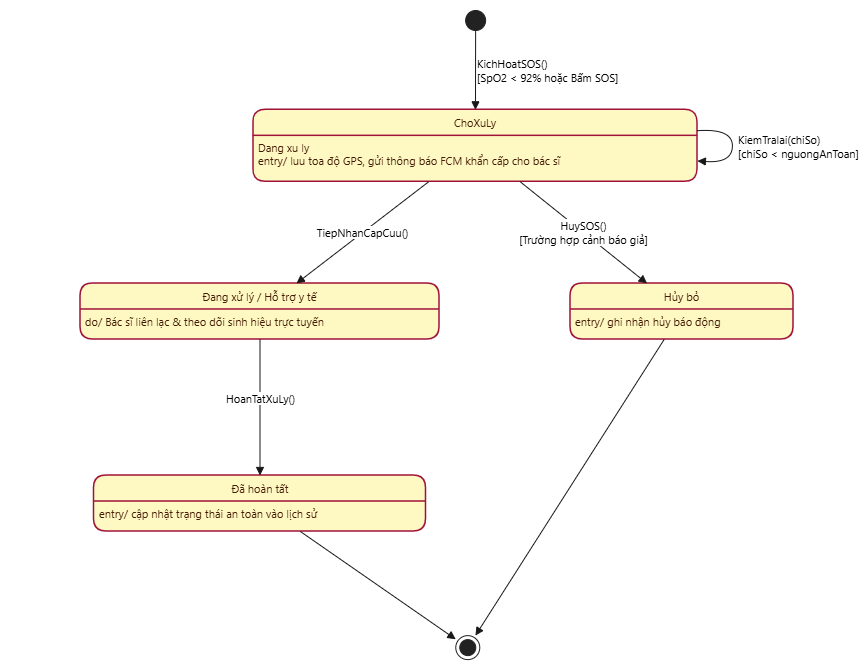

The diagram above was exported from draw.io. Its source (the exported page's mxGraphModel, read from the mxfile embedded in the PNG):
<mxGraphModel dx="1493" dy="826" grid="1" gridSize="10" guides="1" tooltips="1" connect="1" arrows="1" fold="1" page="1" pageScale="1" pageWidth="827" pageHeight="1169" math="0" shadow="0">
  <root>
    <mxCell id="0" />
    <mxCell id="1" parent="0" />
    <UserObject label="" plantUmlData="{&#10;  &quot;data&quot;: &quot;@startuml\nskinparam defaultFontName \&quot;Segoe UI\&quot;\nskinparam defaultFontSize 11\n\nskinparam state {\n  BackgroundColor #FEF9C3\n  BorderColor #9F1239\n  FontColor #451A03\n  BorderThickness 1.5\n}\n\nleft to right direction\n\n[*] --&gt; ChoXuLy : KichHoatSOS()\\n[SpO2 &lt; 92% hoặc Bấm SOS]\n\nChoXuLy : Dang xu ly\nChoXuLy : entry/ luu toa độ GPS, gửi thông báo FCM khẩn cấp cho bác sĩ\n\nChoXuLy --&gt; DangDieuTroi : TiepNhanCapCuu()\nstate DangDieuTroi as \&quot;Đang xử lý / Hỗ trợ y tế\&quot; {\n  DangDieuTroi : do/ Bác sĩ liên lạc &amp; theo dõi sinh hiệu trực tuyến\n}\n\nDangDieuTroi --&gt; HoanTat : HoanTatXuLy()\nstate HoanTat as \&quot;Đã hoàn tất\&quot; {\n  HoanTat : entry/ cập nhật trạng thái an toàn vào lịch sử\n}\n\nChoXuLy --&gt; HuyBo : HuySOS()\\n[Trường hợp cảnh báo giả]\nstate HuyBo as \&quot;Hủy bỏ\&quot; {\n  HuyBo : entry/ ghi nhận hủy báo động\n}\n\nChoXuLy --&gt; ChoXuLy : KiemTralai(chiSo)\\n[chiSo &lt; nguongAnToan]\n\nHoanTat --&gt; [*]\nHuyBo --&gt; [*]\n\nnote bottom of ChoXuLy\nTrạng thái lưu trong CSDL: Chờ xử lý, Đang xử lý, Đã hoàn tất, Hủy bỏ.\nend note\n\n@enduml&quot;,&#10;  &quot;config&quot;: null&#10;}" id="z1y4xTPKS42X9qJm-FQP-1">
      <mxCell connectable="0" parent="1" style="group;transparentBounds=1;editIcon=1;lockedGroup=0;groupPadding=10 10 10 80;fontSize=20;" vertex="1">
        <mxGeometry as="geometry" />
      </mxCell>
    </UserObject>
    <UserObject label="" plantUmlId="s_0" plantUmlBaseStyle="ellipse;fillColor=#222222;strokeColor=#222222;fontSize=11;fontFamily=Segoe UI;" plantUmlBaseValue="" id="z1y4xTPKS42X9qJm-FQP-1077">
      <mxCell parent="z1y4xTPKS42X9qJm-FQP-1" style="ellipse;fillColor=#222222;strokeColor=#222222;fontSize=11;fontFamily=Segoe UI;" vertex="1">
        <mxGeometry height="20" width="20" x="705.13" y="120" as="geometry" />
      </mxCell>
    </UserObject>
    <UserObject label="ChoXuLy" plantUmlId="s_1" plantUmlBaseStyle="swimlane;collapsible=0;startSize=26;whiteSpace=wrap;align=center;html=1;fontSize=11;fontStyle=0;rounded=1;absoluteArcSize=1;arcSize=25;fillColor=#FEF9C3;swimlaneFillColor=#FEF9C3;strokeColor=#9F1239;strokeWidth=1.5;fontColor=#451A03;fontFamily=Segoe UI;" plantUmlBaseValue="ChoXuLy" id="z1y4xTPKS42X9qJm-FQP-1078">
      <mxCell parent="z1y4xTPKS42X9qJm-FQP-1" style="swimlane;collapsible=0;startSize=26;whiteSpace=wrap;align=center;html=1;fontSize=11;fontStyle=0;rounded=1;absoluteArcSize=1;arcSize=25;fillColor=#FEF9C3;swimlaneFillColor=#FEF9C3;strokeColor=#9F1239;strokeWidth=1.5;fontColor=#451A03;fontFamily=Segoe UI;" vertex="1">
        <mxGeometry height="72" width="444" x="492.89" y="219.33" as="geometry" />
      </mxCell>
    </UserObject>
    <UserObject label="Dang xu ly&#10;entry/ luu toa độ GPS, gửi thông báo FCM khẩn cấp cho bác sĩ" plantUmlId="sdesc_2" plantUmlBaseStyle="text;align=left;verticalAlign=top;spacingLeft=3;spacingTop=-1;whiteSpace=wrap;fillColor=none;strokeColor=none;html=1;fontSize=11;fontColor=#451A03;fontFamily=Segoe UI;" plantUmlBaseValue="Dang xu ly&#10;entry/ luu toa độ GPS, gửi thông báo FCM khẩn cấp cho bác sĩ" id="z1y4xTPKS42X9qJm-FQP-1079">
      <mxCell parent="z1y4xTPKS42X9qJm-FQP-1078" style="text;align=left;verticalAlign=top;spacingLeft=3;spacingTop=-1;whiteSpace=wrap;fillColor=none;strokeColor=none;html=1;fontSize=11;fontColor=#451A03;fontFamily=Segoe UI;" vertex="1">
        <mxGeometry height="46" width="444" y="26" as="geometry" />
      </mxCell>
    </UserObject>
    <UserObject label="Đang xử lý / Hỗ trợ y tế" plantUmlId="s_3" plantUmlBaseStyle="swimlane;collapsible=0;startSize=26;whiteSpace=wrap;align=center;html=1;fontSize=11;fontStyle=0;rounded=1;absoluteArcSize=1;arcSize=25;fillColor=#FEF9C3;swimlaneFillColor=#FEF9C3;strokeColor=#9F1239;strokeWidth=1.5;fontColor=#451A03;fontFamily=Segoe UI;" plantUmlBaseValue="Đang xử lý / Hỗ trợ y tế" id="z1y4xTPKS42X9qJm-FQP-1080">
      <mxCell parent="z1y4xTPKS42X9qJm-FQP-1" style="swimlane;collapsible=0;startSize=26;whiteSpace=wrap;align=center;html=1;fontSize=11;fontStyle=0;rounded=1;absoluteArcSize=1;arcSize=25;fillColor=#FEF9C3;swimlaneFillColor=#FEF9C3;strokeColor=#9F1239;strokeWidth=1.5;fontColor=#451A03;fontFamily=Segoe UI;" vertex="1">
        <mxGeometry height="56" width="359" x="320.00000000000006" y="392.98" as="geometry" />
      </mxCell>
    </UserObject>
    <UserObject label="do/ Bác sĩ liên lạc &amp;amp; theo dõi sinh hiệu trực tuyến" plantUmlId="sdesc_4" plantUmlBaseStyle="text;align=left;verticalAlign=top;spacingLeft=3;spacingTop=-1;whiteSpace=wrap;fillColor=none;strokeColor=none;html=1;fontSize=11;fontColor=#451A03;fontFamily=Segoe UI;" plantUmlBaseValue="do/ Bác sĩ liên lạc &amp;amp; theo dõi sinh hiệu trực tuyến" id="z1y4xTPKS42X9qJm-FQP-1081">
      <mxCell parent="z1y4xTPKS42X9qJm-FQP-1080" style="text;align=left;verticalAlign=top;spacingLeft=3;spacingTop=-1;whiteSpace=wrap;fillColor=none;strokeColor=none;html=1;fontSize=11;fontColor=#451A03;fontFamily=Segoe UI;" vertex="1">
        <mxGeometry height="30" width="359" y="26" as="geometry" />
      </mxCell>
    </UserObject>
    <UserObject label="Đã hoàn tất" plantUmlId="s_5" plantUmlBaseStyle="swimlane;collapsible=0;startSize=26;whiteSpace=wrap;align=center;html=1;fontSize=11;fontStyle=0;rounded=1;absoluteArcSize=1;arcSize=25;fillColor=#FEF9C3;swimlaneFillColor=#FEF9C3;strokeColor=#9F1239;strokeWidth=1.5;fontColor=#451A03;fontFamily=Segoe UI;" plantUmlBaseValue="Đã hoàn tất" id="z1y4xTPKS42X9qJm-FQP-1082">
      <mxCell parent="z1y4xTPKS42X9qJm-FQP-1" style="swimlane;collapsible=0;startSize=26;whiteSpace=wrap;align=center;html=1;fontSize=11;fontStyle=0;rounded=1;absoluteArcSize=1;arcSize=25;fillColor=#FEF9C3;swimlaneFillColor=#FEF9C3;strokeColor=#9F1239;strokeWidth=1.5;fontColor=#451A03;fontFamily=Segoe UI;" vertex="1">
        <mxGeometry height="56" width="332" x="333.5" y="585" as="geometry" />
      </mxCell>
    </UserObject>
    <UserObject label="entry/ cập nhật trạng thái an toàn vào lịch sử" plantUmlId="sdesc_6" plantUmlBaseStyle="text;align=left;verticalAlign=top;spacingLeft=3;spacingTop=-1;whiteSpace=wrap;fillColor=none;strokeColor=none;html=1;fontSize=11;fontColor=#451A03;fontFamily=Segoe UI;" plantUmlBaseValue="entry/ cập nhật trạng thái an toàn vào lịch sử" id="z1y4xTPKS42X9qJm-FQP-1083">
      <mxCell parent="z1y4xTPKS42X9qJm-FQP-1082" style="text;align=left;verticalAlign=top;spacingLeft=3;spacingTop=-1;whiteSpace=wrap;fillColor=none;strokeColor=none;html=1;fontSize=11;fontColor=#451A03;fontFamily=Segoe UI;" vertex="1">
        <mxGeometry height="30" width="332" y="26" as="geometry" />
      </mxCell>
    </UserObject>
    <UserObject label="Hủy bỏ" plantUmlId="s_7" plantUmlBaseStyle="swimlane;collapsible=0;startSize=26;whiteSpace=wrap;align=center;html=1;fontSize=11;fontStyle=0;rounded=1;absoluteArcSize=1;arcSize=25;fillColor=#FEF9C3;swimlaneFillColor=#FEF9C3;strokeColor=#9F1239;strokeWidth=1.5;fontColor=#451A03;fontFamily=Segoe UI;" plantUmlBaseValue="Hủy bỏ" id="z1y4xTPKS42X9qJm-FQP-1084">
      <mxCell parent="z1y4xTPKS42X9qJm-FQP-1" style="swimlane;collapsible=0;startSize=26;whiteSpace=wrap;align=center;html=1;fontSize=11;fontStyle=0;rounded=1;absoluteArcSize=1;arcSize=25;fillColor=#FEF9C3;swimlaneFillColor=#FEF9C3;strokeColor=#9F1239;strokeWidth=1.5;fontColor=#451A03;fontFamily=Segoe UI;" vertex="1">
        <mxGeometry height="56" width="223" x="809.9999999999999" y="392.98" as="geometry" />
      </mxCell>
    </UserObject>
    <UserObject label="entry/ ghi nhận hủy báo động" plantUmlId="sdesc_8" plantUmlBaseStyle="text;align=left;verticalAlign=top;spacingLeft=3;spacingTop=-1;whiteSpace=wrap;fillColor=none;strokeColor=none;html=1;fontSize=11;fontColor=#451A03;fontFamily=Segoe UI;" plantUmlBaseValue="entry/ ghi nhận hủy báo động" id="z1y4xTPKS42X9qJm-FQP-1085">
      <mxCell parent="z1y4xTPKS42X9qJm-FQP-1084" style="text;align=left;verticalAlign=top;spacingLeft=3;spacingTop=-1;whiteSpace=wrap;fillColor=none;strokeColor=none;html=1;fontSize=11;fontColor=#451A03;fontFamily=Segoe UI;" vertex="1">
        <mxGeometry height="30" width="223" y="26" as="geometry" />
      </mxCell>
    </UserObject>
    <UserObject label="" plantUmlId="s_9" plantUmlBaseStyle="shape=endState;fillColor=#222222;strokeColor=#222222;fontSize=11;fontFamily=Segoe UI;" plantUmlBaseValue="" id="z1y4xTPKS42X9qJm-FQP-1086">
      <mxCell parent="z1y4xTPKS42X9qJm-FQP-1" style="shape=endState;fillColor=#222222;strokeColor=#222222;fontSize=11;fontFamily=Segoe UI;" vertex="1">
        <mxGeometry height="24" width="24" x="695.28" y="745.13" as="geometry" />
      </mxCell>
    </UserObject>
    <UserObject label="KichHoatSOS()&#10;[SpO2 &lt; 92% hoặc Bấm SOS]" plantUmlId="t_10" plantUmlBaseStyle="endArrow=block;endFill=1;strokeColor=#181818;fontColor=#000000;fontSize=11;html=1;rounded=0;fontFamily=Segoe UI;labelPosition=right;align=left;curved=1;endSize=6;sourcePerimeterSpacing=0;targetPerimeterSpacing=0;" plantUmlBaseValue="KichHoatSOS()&#10;[SpO2 &lt; 92% hoặc Bấm SOS]" id="z1y4xTPKS42X9qJm-FQP-1087">
      <mxCell edge="1" parent="z1y4xTPKS42X9qJm-FQP-1" source="z1y4xTPKS42X9qJm-FQP-1077" style="endArrow=block;endFill=1;strokeColor=#181818;fontColor=#000000;fontSize=11;html=1;rounded=0;fontFamily=Segoe UI;labelPosition=right;align=left;curved=1;endSize=6;sourcePerimeterSpacing=0;targetPerimeterSpacing=0;" target="z1y4xTPKS42X9qJm-FQP-1078">
        <mxGeometry relative="1" as="geometry">
          <mxPoint x="715.13" y="140" as="sourcePoint" />
          <mxPoint x="715.39" y="219.33" as="targetPoint" />
        </mxGeometry>
      </mxCell>
    </UserObject>
    <UserObject label="TiepNhanCapCuu()" plantUmlId="t_11" plantUmlBaseStyle="endArrow=block;endFill=1;strokeColor=#181818;fontColor=#000000;fontSize=11;html=1;rounded=0;fontFamily=Segoe UI;curved=1;endSize=6;sourcePerimeterSpacing=0;targetPerimeterSpacing=0;" plantUmlBaseValue="TiepNhanCapCuu()" id="z1y4xTPKS42X9qJm-FQP-1088">
      <mxCell edge="1" parent="z1y4xTPKS42X9qJm-FQP-1" source="z1y4xTPKS42X9qJm-FQP-1078" style="endArrow=block;endFill=1;strokeColor=#181818;fontColor=#000000;fontSize=11;html=1;rounded=0;fontFamily=Segoe UI;curved=1;endSize=6;sourcePerimeterSpacing=0;targetPerimeterSpacing=0;" target="z1y4xTPKS42X9qJm-FQP-1080">
        <mxGeometry relative="1" as="geometry">
          <mxPoint x="715.39" y="292.33000000000004" as="sourcePoint" />
          <mxPoint x="616.83" y="392.98" as="targetPoint" />
        </mxGeometry>
      </mxCell>
    </UserObject>
    <UserObject label="HoanTatXuLy()" plantUmlId="t_12" plantUmlBaseStyle="endArrow=block;endFill=1;strokeColor=#181818;fontColor=#000000;fontSize=11;html=1;rounded=0;fontFamily=Segoe UI;verticalAlign=bottom;curved=1;endSize=6;sourcePerimeterSpacing=0;targetPerimeterSpacing=0;" plantUmlBaseValue="HoanTatXuLy()" id="z1y4xTPKS42X9qJm-FQP-1089">
      <mxCell edge="1" parent="z1y4xTPKS42X9qJm-FQP-1" source="z1y4xTPKS42X9qJm-FQP-1080" style="endArrow=block;endFill=1;strokeColor=#181818;fontColor=#000000;fontSize=11;html=1;rounded=0;fontFamily=Segoe UI;verticalAlign=bottom;curved=1;endSize=6;sourcePerimeterSpacing=0;targetPerimeterSpacing=0;" target="z1y4xTPKS42X9qJm-FQP-1082">
        <mxGeometry relative="1" as="geometry">
          <mxPoint x="616.83" y="448.98" as="sourcePoint" />
          <mxPoint x="576" y="574.5" as="targetPoint" />
        </mxGeometry>
      </mxCell>
    </UserObject>
    <UserObject label="HuySOS()&#10;[Trường hợp cảnh báo giả]" plantUmlId="t_13" plantUmlBaseStyle="endArrow=block;endFill=1;strokeColor=#181818;fontColor=#000000;fontSize=11;html=1;rounded=0;fontFamily=Segoe UI;curved=1;endSize=6;sourcePerimeterSpacing=0;targetPerimeterSpacing=0;" plantUmlBaseValue="HuySOS()&#10;[Trường hợp cảnh báo giả]" id="z1y4xTPKS42X9qJm-FQP-1090">
      <mxCell edge="1" parent="z1y4xTPKS42X9qJm-FQP-1" source="z1y4xTPKS42X9qJm-FQP-1078" style="endArrow=block;endFill=1;strokeColor=#181818;fontColor=#000000;fontSize=11;html=1;rounded=0;fontFamily=Segoe UI;curved=1;endSize=6;sourcePerimeterSpacing=0;targetPerimeterSpacing=0;" target="z1y4xTPKS42X9qJm-FQP-1084">
        <mxGeometry relative="1" as="geometry">
          <mxPoint x="715.39" y="292.33000000000004" as="sourcePoint" />
          <mxPoint x="813.8299999999999" y="478.98" as="targetPoint" />
        </mxGeometry>
      </mxCell>
    </UserObject>
    <UserObject label="KiemTralai(chiSo)&#10;[chiSo &lt; nguongAnToan]" plantUmlId="t_14" plantUmlBaseStyle="endArrow=block;endFill=1;strokeColor=#181818;fontColor=#000000;fontSize=11;html=1;rounded=0;fontFamily=Segoe UI;segment=17.5;curved=1;labelPosition=right;align=left;spacingLeft=4;endSize=6;sourcePerimeterSpacing=0;targetPerimeterSpacing=0;" plantUmlBaseValue="KiemTralai(chiSo)&#10;[chiSo &lt; nguongAnToan]" id="z1y4xTPKS42X9qJm-FQP-1091">
      <mxCell edge="1" parent="z1y4xTPKS42X9qJm-FQP-1" source="z1y4xTPKS42X9qJm-FQP-1078" style="endArrow=block;endFill=1;strokeColor=#181818;fontColor=#000000;fontSize=11;html=1;rounded=0;fontFamily=Segoe UI;segment=17.5;curved=1;labelPosition=right;align=left;spacingLeft=4;endSize=6;sourcePerimeterSpacing=0;targetPerimeterSpacing=0;" target="z1y4xTPKS42X9qJm-FQP-1078">
        <mxGeometry relative="1" as="geometry" />
      </mxCell>
    </UserObject>
    <UserObject label="" plantUmlId="t_15" plantUmlBaseStyle="endArrow=block;endFill=1;strokeColor=#181818;fontColor=#000000;fontSize=11;html=1;rounded=0;fontFamily=Segoe UI;curved=0;endSize=6;sourcePerimeterSpacing=0;targetPerimeterSpacing=0;" plantUmlBaseValue="" id="z1y4xTPKS42X9qJm-FQP-1092">
      <mxCell edge="1" parent="z1y4xTPKS42X9qJm-FQP-1" source="z1y4xTPKS42X9qJm-FQP-1082" style="endArrow=block;endFill=1;strokeColor=#181818;fontColor=#000000;fontSize=11;html=1;rounded=0;fontFamily=Segoe UI;curved=0;endSize=6;sourcePerimeterSpacing=0;targetPerimeterSpacing=0;" target="z1y4xTPKS42X9qJm-FQP-1086">
        <mxGeometry relative="1" as="geometry" />
      </mxCell>
    </UserObject>
    <UserObject label="" plantUmlId="t_16" plantUmlBaseStyle="endArrow=block;endFill=1;strokeColor=#181818;fontColor=#000000;fontSize=11;html=1;rounded=0;fontFamily=Segoe UI;curved=1;endSize=6;sourcePerimeterSpacing=0;targetPerimeterSpacing=0;" plantUmlBaseValue="" id="z1y4xTPKS42X9qJm-FQP-1093">
      <mxCell edge="1" parent="z1y4xTPKS42X9qJm-FQP-1" source="z1y4xTPKS42X9qJm-FQP-1084" style="endArrow=block;endFill=1;strokeColor=#181818;fontColor=#000000;fontSize=11;html=1;rounded=0;fontFamily=Segoe UI;curved=1;endSize=6;sourcePerimeterSpacing=0;targetPerimeterSpacing=0;" target="z1y4xTPKS42X9qJm-FQP-1086">
        <mxGeometry relative="1" as="geometry">
          <mxPoint x="813.8299999999999" y="534.98" as="sourcePoint" />
          <mxPoint x="711.28" y="745.13" as="targetPoint" />
        </mxGeometry>
      </mxCell>
    </UserObject>
  </root>
</mxGraphModel>